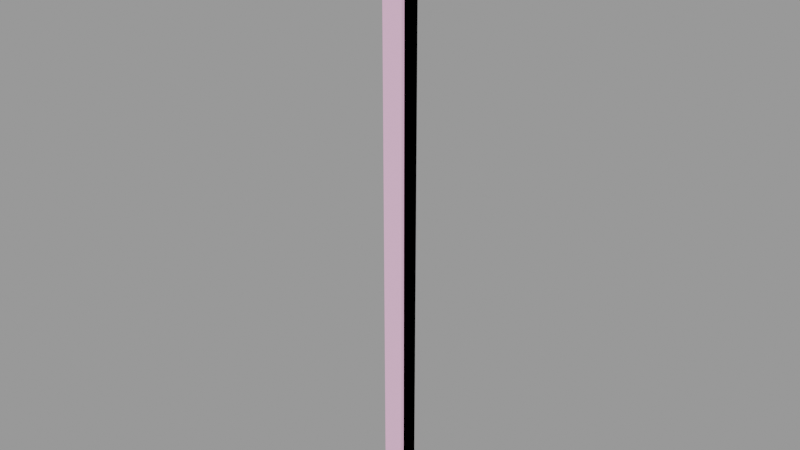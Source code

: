# Source: wood_framing001c.blend  (saved by Blender 2.92.15; exported with 4.5.12 LTS)
import bpy
from mathutils import Matrix  # noqa: F401  (used for matrix-valued properties, if any)

bpy.ops.wm.read_factory_settings(use_empty=True)
scene = bpy.context.scene
scene.name = 'wood_framing001c.qc'

# ---- collections
col_wood_framing001c = bpy.data.collections.new('wood_framing001c'); scene.collection.children.link(col_wood_framing001c)

# ---- materials (node trees are filled in below, after node groups)
mat_wood_beam01 = bpy.data.materials.new('wood_beam01')
mat_wood_beam01.use_transparent_shadow = False
mat_wood_beam01.diffuse_color = (0.9167, 0.5249, 0.7508, 1.0)
mat_phy = bpy.data.materials.new('  phy')
mat_phy.use_transparent_shadow = False
mat_phy.diffuse_color = (0.4939, 0.5293, 0.4023, 1.0)

# ---- material node trees

# ---- meshes
me_wood_framing001c_reference = bpy.data.meshes.new('wood_framing001c_reference')
me_wood_framing001c_reference.from_pydata([(-4.004, -0.000645, 0.0), (3.996, -0.000645, 0.0), (-4.004, -7.998, 0.0), (3.996, -7.998, 0.0), (-4.004, -0.000656, 240.0), (3.996, -0.000655, 240.0), (-4.004, -0.000655, 228.0), (3.996, -0.000655, 228.0), (3.996, -7.998, 240.0), (-4.004, -7.998, 240.0), (-4.004, -7.998, 228.0), (3.996, -7.998, 228.0), (-4.004, -0.000646, 8.758), (3.996, -0.000645, 8.758), (-4.004, -7.998, 8.758), (3.996, -7.998, 8.758)], [], [(0, 1, 2), (1, 3, 2), (4, 5, 6), (5, 7, 6), (8, 5, 9), (5, 4, 9), (9, 4, 10), (4, 6, 10), (11, 7, 8), (7, 5, 8), (8, 9, 11), (9, 10, 11), (6, 7, 12), (7, 13, 12), (12, 13, 0), (13, 1, 0), (12, 0, 2), (14, 12, 2), (6, 12, 14), (10, 6, 14), (11, 10, 15), (10, 14, 15), (15, 14, 3), (14, 2, 3), (7, 11, 13), (11, 15, 13), (13, 15, 1), (15, 3, 1)])
me_wood_framing001c_reference.polygons.foreach_set('use_smooth', [True] * 28)
_k = set([(0, 1), (0, 2), (0, 12), (1, 3), (1, 13), (2, 3), (2, 14), (3, 15), (4, 5), (4, 6), (4, 9), (5, 7), (5, 8), (6, 12), (7, 13), (8, 9), (8, 11), (9, 10), (10, 14), (11, 15)])
me_wood_framing001c_reference.attributes.new('sharp_edge', 'BOOLEAN', 'EDGE').data.foreach_set('value', [ (min(e.vertices), max(e.vertices)) in _k for e in me_wood_framing001c_reference.edges])
_uv = me_wood_framing001c_reference.uv_layers.new(name='UVMap')
_uv.uv.foreach_set('vector', [0.4688, -0.5312, 0.4688, -0.5625, 0.4375, -0.5312, 0.4688, -0.5625, 0.4375, -0.5625, 0.4375, -0.5312, 0.9375, -0.5, 0.9375, -0.5312, 0.8906, -0.5, 0.9375, -0.5312, 0.8906, -0.5312, 0.8906, -0.5, 0.4688, -0.5312, 0.5, -0.5312, 0.4688, -0.5, 0.5, -0.5312, 0.5, -0.5, 0.4688, -0.5, 0.9375, -0.4688, 0.9375, -0.5, 0.8906, -0.4688, 0.9375, -0.5, 0.8906, -0.5, 0.8906, -0.4688, 0.8906, -0.4688, 0.8906, -0.5, 0.9375, -0.4688, 0.8906, -0.5, 0.9375, -0.5, 0.9375, -0.4688, 0.9375, -0.5312, 0.9375, -0.5, 0.8906, -0.5312, 0.9375, -0.5, 0.8906, -0.5, 0.8906, -0.5312, 0.8594, -0.4688, 0.8594, -0.5, 0.00296, -0.4688, 0.8594, -0.5, 0.00296, -0.5, 0.00296, -0.4688, 0.00296, -0.4688, 0.00296, -0.5, -0.03125, -0.4688, 0.00296, -0.5, -0.03125, -0.5, -0.03125, -0.4688, -0.02829, -0.5, -0.0625, -0.5, -0.0625, -0.4688, -0.02829, -0.4688, -0.02829, -0.5, -0.0625, -0.4688, 0.8281, -0.5, -0.02829, -0.5, -0.02829, -0.4688, 0.8281, -0.4688, 0.8281, -0.5, -0.02829, -0.4688, 0.8594, -0.5, 0.8594, -0.4688, 0.00296, -0.5, 0.8594, -0.4688, 0.00296, -0.4688, 0.00296, -0.5, 0.00296, -0.5, 0.00296, -0.4688, -0.03125, -0.5, 0.00296, -0.4688, -0.03125, -0.4688, -0.03125, -0.5, 0.8281, -0.541, 0.8281, -0.5098, -0.02829, -0.541, 0.8281, -0.5098, -0.02829, -0.5098, -0.02829, -0.541, -0.02829, -0.541, -0.02829, -0.5098, -0.0625, -0.541, -0.02829, -0.5098, -0.0625, -0.5098, -0.0625, -0.541])
_uv.active_render = True
_uv = me_wood_framing001c_reference.uv_layers.new(name='lightmap')
_uv.uv.foreach_set('vector', [0.8323, 0.3323, 0.8323, 0.1687, 0.6687, 0.3323, 0.6687, 0.8323, 0.8323, 0.8323, 0.8323, 0.6687, 0.499, 0.3323, 0.499, 0.1687, 0.1687, 0.3323, 0.498, 0.1677, 0.1677, 0.1677, 0.1677, 0.3313, 0.6677, 0.6677, 0.8313, 0.6677, 0.6677, 0.8313, 0.6677, 0.3313, 0.6677, 0.1677, 0.8313, 0.1677, 0.8323, 0.6657, 0.6687, 0.6657, 0.8323, 0.3353, 0.6677, 0.6647, 0.6677, 0.3343, 0.8313, 0.3343, 0.6657, 0.499, 0.6657, 0.3353, 0.3353, 0.499, 0.6647, 0.3343, 0.3343, 0.3343, 0.3343, 0.498, 0.3323, 0.6657, 0.1687, 0.6657, 0.3323, 0.3353, 0.1677, 0.6647, 0.1677, 0.3343, 0.3313, 0.3343, 0.8323, 0.1657, 0.8323, 0.002002, 0.1687, 0.1657, 0.999, 0.002002, 0.999, 0.6657, 0.8353, 0.6657, 0.6657, 0.3323, 0.502, 0.3323, 0.6657, 0.1687, 0.499, 0.502, 0.499, 0.6657, 0.3353, 0.6657, 0.6657, 0.502, 0.6657, 0.6657, 0.502, 0.6657, 0.501, 0.501, 0.6647, 0.501, 0.501, 0.6647, 0.002002, 0.8323, 0.6657, 0.8323, 0.6657, 0.6687, 0.001001, 0.6677, 0.001001, 0.8313, 0.6647, 0.6677, 0.8343, 0.001001, 0.998, 0.001001, 0.8343, 0.6647, 0.8313, 0.001001, 0.1677, 0.001001, 0.1677, 0.1647, 0.3343, 0.501, 0.498, 0.501, 0.3343, 0.6647, 0.501, 0.3313, 0.501, 0.1677, 0.6647, 0.1677, 0.1657, 0.6657, 0.002002, 0.6657, 0.1657, 0.002002, 0.001001, 0.6647, 0.001001, 0.001001, 0.1647, 0.001001, 0.1657, 0.999, 0.002002, 0.999, 0.1657, 0.8353, 0.001001, 0.998, 0.001001, 0.8343, 0.1647, 0.8343])
me_wood_framing001c_reference.materials.append(mat_wood_beam01)
me_wood_framing001c_reference.use_remesh_fix_poles = True
me_wood_framing001c_reference.use_remesh_preserve_attributes = False
me_wood_framing001c_reference.use_mirror_vertex_groups = False
me_wood_framing001c_reference.update()
me_wood_framing001c_reference.normals_split_custom_set([tuple(v) for v in zip(*[iter([0.0, 0.0, -1.0, 0.0, 0.0, -1.0, 0.0, 0.0, -1.0, 0.0, 0.0, -1.0, 0.0, 0.0, -1.0, 0.0, 0.0, -1.0, -1.25e-07, 1.0, 8.333e-08, -7.821e-08, 1.0, 5.214e-08, -2.34e-08, 1.0, 3.612e-08, -7.821e-08, 1.0, 5.214e-08, -1.451e-09, 1.0, 2.058e-08, -2.34e-08, 1.0, 3.612e-08, 0.0, 0.0, 1.0, 0.0, 0.0, 1.0, 0.0, 0.0, 1.0, 0.0, 0.0, 1.0, 0.0, 0.0, 1.0, 0.0, 0.0, 1.0, -1.0, 0.0, 0.0, -1.0, 0.0, 0.0, -1.0, 0.0, 0.0, -1.0, 0.0, 0.0, -1.0, 0.0, 0.0, -1.0, 0.0, 0.0, 1.0, 0.0, 0.0, 1.0, 0.0, 0.0, 1.0, 0.0, 0.0, 1.0, 0.0, 0.0, 1.0, 0.0, 0.0, 1.0, 0.0, 0.0, 0.0, -1.0, -7.947e-08, 0.0, -1.0, -7.947e-08, 0.0, -1.0, -6.366e-08, 0.0, -1.0, -7.947e-08, 1.384e-09, -1.0, -6.356e-08, 0.0, -1.0, -6.366e-08, -2.34e-08, 1.0, 3.612e-08, -1.451e-09, 1.0, 2.058e-08, -1.235e-07, 1.0, 7.985e-08, -1.451e-09, 1.0, 2.058e-08, -9.554e-08, 1.0, 5.299e-08, -1.235e-07, 1.0, 7.985e-08, -1.235e-07, 1.0, 7.985e-08, -9.554e-08, 1.0, 5.299e-08, -5.89e-08, 1.0, 5.381e-08, -9.554e-08, 1.0, 5.299e-08, 0.0, 1.0, 0.0, -5.89e-08, 1.0, 5.381e-08, -1.0, 0.0, 0.0, -1.0, 0.0, 0.0, -1.0, 0.0, 0.0, -1.0, 0.0, 0.0, -1.0, 0.0, 0.0, -1.0, 0.0, 0.0, -1.0, 0.0, 0.0, -1.0, 0.0, 0.0, -1.0, 0.0, 0.0, -1.0, 0.0, 0.0, -1.0, 0.0, 0.0, -1.0, 0.0, 0.0, 0.0, -1.0, -6.366e-08, 1.384e-09, -1.0, -6.356e-08, 1.178e-07, -1.0, -1.968e-08, 1.384e-09, -1.0, -6.356e-08, 9.112e-08, -1.0, -4.523e-08, 1.178e-07, -1.0, -1.968e-08, 1.178e-07, -1.0, -1.968e-08, 9.112e-08, -1.0, -4.523e-08, 5.618e-08, -1.0, -5.758e-08, 9.112e-08, -1.0, -4.523e-08, 0.0, -1.0, -1.089e-07, 5.618e-08, -1.0, -5.758e-08, 1.0, 0.0, 0.0, 1.0, 0.0, 0.0, 1.0, 0.0, 0.0, 1.0, 0.0, 0.0, 1.0, 0.0, 0.0, 1.0, 0.0, 0.0, 1.0, 0.0, 0.0, 1.0, 0.0, 0.0, 1.0, 0.0, 0.0, 1.0, 0.0, 0.0, 1.0, 0.0, 0.0, 1.0, 0.0, 0.0])] * 3)])
me_wood_framing001c_physics = bpy.data.meshes.new('wood_framing001c_physics')
me_wood_framing001c_physics.from_pydata([(-4.004, -0.000761, 0.0), (-4.004, -6.664, 0.0), (-4.004, -0.000772, 240.0), (-4.004, -6.664, 240.0), (3.996, -6.664, 0.0), (3.996, -0.000761, 0.0), (3.996, -0.000771, 240.0), (3.996, -6.664, 240.0)], [], [(0, 1, 2), (2, 1, 3), (4, 1, 5), (5, 1, 0), (4, 3, 1), (5, 0, 6), (6, 0, 2), (3, 6, 2), (3, 7, 6), (4, 6, 7), (4, 5, 6), (7, 3, 4)])
me_wood_framing001c_physics.polygons.foreach_set('use_smooth', [True] * 12)
_uv = me_wood_framing001c_physics.uv_layers.new(name='UVMap')
_uv.uv.foreach_set('vector', [0.0, 0.0, 0.0, 0.0, 0.0, 0.0, 0.0, 0.0, 0.0, 0.0, 0.0, 0.0, 0.0, 0.0, 0.0, 0.0, 0.0, 0.0, 0.0, 0.0, 0.0, 0.0, 0.0, 0.0, 0.0, 0.0, 0.0, 0.0, 0.0, 0.0, 0.0, 0.0, 0.0, 0.0, 0.0, 0.0, 0.0, 0.0, 0.0, 0.0, 0.0, 0.0, 0.0, 0.0, 0.0, 0.0, 0.0, 0.0, 0.0, 0.0, 0.0, 0.0, 0.0, 0.0, 0.0, 0.0, 0.0, 0.0, 0.0, 0.0, 0.0, 0.0, 0.0, 0.0, 0.0, 0.0, 0.0, 0.0, 0.0, 0.0, 0.0, 0.0])
me_wood_framing001c_physics.materials.append(mat_phy)
me_wood_framing001c_physics.use_remesh_fix_poles = True
me_wood_framing001c_physics.use_remesh_preserve_attributes = False
me_wood_framing001c_physics.use_mirror_vertex_groups = False
me_wood_framing001c_physics.update()
me_wood_framing001c_physics.normals_split_custom_set([tuple(v) for v in zip(*[iter([-0.9231, 0.0128, -0.3844, 0.5145, 0.02854, -0.857, -0.5146, -0.01424, -0.8573, -0.5146, -0.01424, -0.8573, 0.5145, 0.02854, -0.857, 0.9228, -0.02568, -0.3844, 0.7684, 0.01072, 0.6399, 0.5145, 0.02854, -0.857, -0.7677, 0.04264, 0.6394, -0.7677, 0.04264, 0.6394, 0.5145, 0.02854, -0.857, -0.9231, 0.0128, -0.3844, 0.7684, 0.01072, 0.6399, 0.9228, -0.02568, -0.3844, 0.5145, 0.02854, -0.857, -0.7677, 0.04264, 0.6394, -0.9231, 0.0128, -0.3844, -0.7682, -0.02139, 0.6399, -0.7682, -0.02139, 0.6399, -0.9231, 0.0128, -0.3844, -0.5146, -0.01424, -0.8573, 0.9228, -0.02568, -0.3844, -0.7682, -0.02139, 0.6399, -0.5146, -0.01424, -0.8573, 0.9228, -0.02568, -0.3844, 0.7682, -0.02132, 0.6398, -0.7682, -0.02139, 0.6399, 0.7684, 0.01072, 0.6399, -0.7682, -0.02139, 0.6399, 0.7682, -0.02132, 0.6398, 0.7684, 0.01072, 0.6399, -0.7677, 0.04264, 0.6394, -0.7682, -0.02139, 0.6399, 0.7682, -0.02132, 0.6398, 0.9228, -0.02568, -0.3844, 0.7684, 0.01072, 0.6399])] * 3)])
arm_wood_framing001c_qc_skeleton = bpy.data.armatures.new('wood_framing001c.qc_skeleton')  # bones are not reproduced

# ---- objects
ob_wood_framing001c_qc_skeleton = bpy.data.objects.new('wood_framing001c.qc_skeleton', arm_wood_framing001c_qc_skeleton)
ob_wood_framing001c_reference = bpy.data.objects.new('wood_framing001c_reference', me_wood_framing001c_reference)
ob_wood_framing001c_physics = bpy.data.objects.new('wood_framing001c_physics', me_wood_framing001c_physics)

# ---- transforms, parenting, visibility, modifiers, constraints
ob_wood_framing001c_qc_skeleton.location = (0.0, 0.0, 0.0)
ob_wood_framing001c_qc_skeleton.show_in_front = True
ob_wood_framing001c_qc_skeleton.lineart.crease_threshold = 0.0
ob_wood_framing001c_reference.parent = ob_wood_framing001c_qc_skeleton
ob_wood_framing001c_reference.location = (0.0, 0.0, 0.0)
ob_wood_framing001c_reference.lineart.crease_threshold = 0.0
_vg = ob_wood_framing001c_reference.vertex_groups.new(name='static_prop')
_vg.add([0, 1, 2, 3, 4, 5, 6, 7, 8, 9, 10, 11, 12, 13, 14, 15], 1.0, 'REPLACE')
_m = ob_wood_framing001c_reference.modifiers.new('Armature', 'ARMATURE')
_m.object = ob_wood_framing001c_qc_skeleton
ob_wood_framing001c_physics.parent = ob_wood_framing001c_qc_skeleton
ob_wood_framing001c_physics.location = (0.0, 0.0, 0.0)
ob_wood_framing001c_physics.display_type = 'SOLID'
ob_wood_framing001c_physics.show_wire = True
ob_wood_framing001c_physics.lineart.crease_threshold = 0.0
_vg = ob_wood_framing001c_physics.vertex_groups.new(name='static_prop')
_vg.add([0, 1, 2, 3, 4, 5, 6, 7], 1.0, 'REPLACE')
_m = ob_wood_framing001c_physics.modifiers.new('Armature', 'ARMATURE')
_m.object = ob_wood_framing001c_qc_skeleton

# ---- collection membership
scene.collection.objects.link(ob_wood_framing001c_qc_skeleton)
scene.collection.objects.link(ob_wood_framing001c_reference)
scene.collection.objects.link(ob_wood_framing001c_physics)
col_wood_framing001c.objects.link(ob_wood_framing001c_qc_skeleton)
col_wood_framing001c.objects.link(ob_wood_framing001c_reference)
col_wood_framing001c.objects.link(ob_wood_framing001c_physics)

# ---- scene / render settings (as saved in the file)
scene.frame_start = 1; scene.frame_end = 250; scene.frame_set(0)
scene.render.engine = 'BLENDER_EEVEE_NEXT'
scene.cycles.use_denoising = False
scene.cycles.samples = 128
scene.cycles.sampling_pattern = 'TABULATED_SOBOL'
scene.cycles.use_adaptive_sampling = False
scene.cycles.use_light_tree = False
scene.view_settings.view_transform = 'Filmic'
bpy.context.view_layer.update()

# ---- added for rendering (the .blend has no active camera and no usable light): camera, sun + grey world if the file has none
cam_auto = bpy.data.cameras.new('AutoCamera')
cam_auto.lens = 50.0
cam_auto.sensor_width = 36.0
cam_auto.clip_end = 3901.36
ob_auto_camera = bpy.data.objects.new('AutoCamera', cam_auto)
scene.collection.objects.link(ob_auto_camera)
ob_auto_camera.location = (222.296, -270.76, 297.84)
ob_auto_camera.rotation_euler = (1.09748, -7.21219e-08, 0.694738)
scene.camera = ob_auto_camera
light_auto_sun = bpy.data.lights.new('AutoSun', 'SUN')
light_auto_sun.energy = 3.0
light_auto_sun.angle = 0.0523599
ob_auto_sun = bpy.data.objects.new('AutoSun', light_auto_sun)
scene.collection.objects.link(ob_auto_sun)
ob_auto_sun.rotation_euler = (0.872665, 0.174533, 0.523599)
if scene.world is None:
    world_auto = bpy.data.worlds.new('AutoWorld')
    world_auto.color = (0.3, 0.3, 0.3)
    scene.world = world_auto
bpy.context.view_layer.update()
